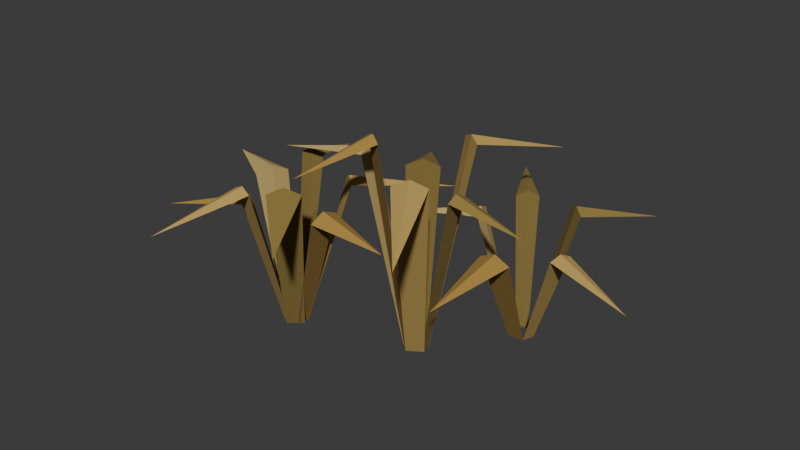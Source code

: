 # Source: grass-island.blend  (saved by Blender 5.2.45; exported with 4.5.12 LTS)
import bpy
from mathutils import Matrix  # noqa: F401  (used for matrix-valued properties, if any)

bpy.ops.wm.read_factory_settings(use_empty=True)
scene = bpy.context.scene
scene.name = 'Scene'

# ---- collections
col_collection = bpy.data.collections.new('Collection'); scene.collection.children.link(col_collection)

# ---- materials (node trees are filled in below, after node groups)
mat_warm_dry_grass = bpy.data.materials.new('Warm dry grass')
mat_warm_dry_grass.use_backface_culling = True

# ---- material node trees
mat_warm_dry_grass.use_nodes = True; mat_warm_dry_grass.node_tree.nodes.clear()
_N = mat_warm_dry_grass.node_tree.nodes; _L = mat_warm_dry_grass.node_tree.links
n0 = _N.new('ShaderNodeBsdfPrincipled'); n0.name = 'Principled BSDF'; n0.location = (-200, 100)
n0.inputs[2].default_value = 0.96
n0.inputs[10].default_value = 0.005
n1 = _N.new('ShaderNodeOutputMaterial'); n1.name = 'Material Output'; n1.location = (200, 100)
n2 = _N.new('ShaderNodeVertexColor'); n2.name = 'Color Attribute'; n2.location = (0, 0)
n2.layer_name = 'GrassColor'
_L.new(n0.outputs[0], n1.inputs[0])
_L.new(n2.outputs[0], n0.inputs[0])
n1.is_active_output = True

# ---- world
world_world = bpy.data.worlds.new('World'); scene.world = world_world
world_world.use_nodes = True; world_world.node_tree.nodes.clear()
_N = world_world.node_tree.nodes; _L = world_world.node_tree.links
n0 = _N.new('ShaderNodeOutputWorld'); n0.name = 'World Output'; n0.location = (200, 100)
n1 = _N.new('ShaderNodeBackground'); n1.name = 'Background'; n1.location = (-200, 100)
n1.inputs[0].default_value = (0.05088, 0.05088, 0.05088, 1.0)
_L.new(n1.outputs[0], n0.inputs[0])
n0.is_active_output = True
world_world.color = (0.05088, 0.05088, 0.05088)
world_world.sun_shadow_jitter_overblur = 0.0

# ---- meshes
me_closed_folded_grass_blades = bpy.data.meshes.new('Closed folded grass blades')
me_closed_folded_grass_blades.from_pydata([(-0.205, -0.092, 0.0), (-0.205, -0.048, 0.0), (-0.205, -0.07, 0.0099), (-0.1294, -0.11, 0.3015), (-0.1294, -0.03, 0.3015), (-0.1294, -0.07, 0.3195), (0.045, -0.07, 0.268), (-0.202, -0.06034, 0.0), (-0.2268, -0.04057, 0.0), (-0.2144, -0.05045, 0.007134), (-0.1225, 0.01861, 0.3545), (-0.1675, 0.05455, 0.3545), (-0.145, 0.03658, 0.3674), (0.01504, 0.2373, 0.315), (-0.2202, -0.04213, 0.0), (-0.2509, -0.04913, 0.0), (-0.2356, -0.04563, 0.00708), (-0.225, 0.03678, 0.3956), (-0.2808, 0.02405, 0.3956), (-0.2529, 0.03041, 0.4084), (-0.2929, 0.2057, 0.3515), (-0.243, -0.03933, 0.0), (-0.2621, -0.07897, 0.0), (-0.2525, -0.05915, 0.009899), (-0.3313, 0.02319, 0.3334), (-0.366, -0.04888, 0.3334), (-0.3487, -0.01284, 0.3514), (-0.5704, 0.09395, 0.2963), (-0.2595, -0.06645, 0.0), (-0.2456, -0.09524, 0.0), (-0.2525, -0.08085, 0.007189), (-0.3412, -0.09134, 0.3063), (-0.316, -0.1437, 0.3063), (-0.3286, -0.1175, 0.3193), (-0.5042, -0.202, 0.2722), (-0.2508, -0.0909, 0.0), (-0.2203, -0.09785, 0.0), (-0.2356, -0.09437, 0.007027), (-0.2852, -0.1843, 0.3745), (-0.2299, -0.197, 0.3745), (-0.2575, -0.1907, 0.3873), (-0.3082, -0.4127, 0.3328), (-0.2316, -0.1033, 0.0), (-0.1972, -0.07583, 0.0), (-0.2144, -0.08955, 0.009896), (-0.1874, -0.1875, 0.3863), (-0.1249, -0.1376, 0.3863), (-0.1562, -0.1626, 0.4043), (-0.02189, -0.331, 0.3433), (0.09593, 0.03461, 0.0), (0.06732, 0.04965, 0.0), (0.08163, 0.04213, 0.007271), (0.1548, 0.1182, 0.4977), (0.1028, 0.1455, 0.4977), (0.1288, 0.1318, 0.5109), (0.2374, 0.3387, 0.4423), (0.07524, 0.05288, 0.0), (0.03806, 0.02939, 0.0), (0.05665, 0.04114, 0.009894), (0.04652, 0.132, 0.4099), (-0.02108, 0.08933, 0.4099), (0.01272, 0.1107, 0.4279), (-0.08857, 0.271, 0.3643), (0.0444, 0.03455, 0.0), (0.04564, 0.003457, 0.0), (0.04502, 0.01901, 0.007002), (-0.06452, 0.04296, 0.4579), (-0.06227, -0.01358, 0.4579), (-0.06339, 0.01469, 0.4706), (-0.3134, 0.004737, 0.4069), (0.04418, 0.005327, 0.0), (0.07256, -0.009589, 0.0), (0.05837, -0.002131, 0.007215), (-0.003172, -0.05658, 0.5349), (0.04844, -0.0837, 0.5349), (0.02263, -0.07014, 0.548), (-0.05977, -0.227, 0.4754), (0.06476, -0.01288, 0.0), (0.1019, 0.01061, 0.0), (0.08335, -0.001136, 0.009898), (0.1093, -0.117, 0.4696), (0.1769, -0.07432, 0.4696), (0.1431, -0.09567, 0.4876), (0.2808, -0.3137, 0.4174), (0.0956, 0.00533, 0.0), (0.09436, 0.03666, 0.0), (0.09498, 0.02099, 0.007055), (0.1719, -0.00447, 0.4073), (0.1696, 0.05249, 0.4073), (0.1708, 0.02401, 0.4201), (0.3455, 0.03097, 0.362), (0.2283, 0.2492, 0.0), (0.2033, 0.232, 0.0), (0.2158, 0.2406, 0.00683), (0.1786, 0.3432, 0.3007), (0.1332, 0.3119, 0.3007), (0.1559, 0.3276, 0.3131), (0.01772, 0.5282, 0.2672), (0.2013, 0.2287, 0.0), (0.2107, 0.1971, 0.0), (0.206, 0.2129, 0.007414), (0.1152, 0.2171, 0.3016), (0.1323, 0.1597, 0.3016), (0.1238, 0.1884, 0.3151), (-0.06588, 0.132, 0.2681), (0.2074, 0.1956, 0.0), (0.2513, 0.1945, 0.0), (0.2294, 0.195, 0.009874), (0.187, 0.09874, 0.2457), (0.2668, 0.09673, 0.2457), (0.2269, 0.09774, 0.2637), (0.2213, -0.1266, 0.2184), (0.2485, 0.1973, 0.0), (0.2587, 0.2261, 0.0), (0.2536, 0.2117, 0.006878), (0.3338, 0.1539, 0.2573), (0.3523, 0.2063, 0.2573), (0.3431, 0.1801, 0.2698), (0.5495, 0.1073, 0.2287), (0.2582, 0.2299, 0.0), (0.2322, 0.2498, 0.0), (0.2452, 0.2398, 0.007356), (0.3223, 0.2917, 0.3106), (0.2751, 0.3278, 0.3106), (0.2987, 0.3098, 0.324), (0.4221, 0.4709, 0.276)], [], [(0, 2, 1), (0, 1, 3), (1, 4, 3), (1, 2, 4), (2, 5, 4), (2, 0, 5), (0, 3, 5), (3, 4, 6), (4, 5, 6), (5, 3, 6), (7, 9, 8), (7, 8, 10), (8, 11, 10), (8, 9, 11), (9, 12, 11), (9, 7, 12), (7, 10, 12), (10, 11, 13), (11, 12, 13), (12, 10, 13), (14, 16, 15), (14, 15, 17), (15, 18, 17), (15, 16, 18), (16, 19, 18), (16, 14, 19), (14, 17, 19), (17, 18, 20), (18, 19, 20), (19, 17, 20), (21, 23, 22), (21, 22, 24), (22, 25, 24), (22, 23, 25), (23, 26, 25), (23, 21, 26), (21, 24, 26), (24, 25, 27), (25, 26, 27), (26, 24, 27), (28, 30, 29), (28, 29, 31), (29, 32, 31), (29, 30, 32), (30, 33, 32), (30, 28, 33), (28, 31, 33), (31, 32, 34), (32, 33, 34), (33, 31, 34), (35, 37, 36), (35, 36, 38), (36, 39, 38), (36, 37, 39), (37, 40, 39), (37, 35, 40), (35, 38, 40), (38, 39, 41), (39, 40, 41), (40, 38, 41), (42, 44, 43), (42, 43, 45), (43, 46, 45), (43, 44, 46), (44, 47, 46), (44, 42, 47), (42, 45, 47), (45, 46, 48), (46, 47, 48), (47, 45, 48), (49, 51, 50), (49, 50, 52), (50, 53, 52), (50, 51, 53), (51, 54, 53), (51, 49, 54), (49, 52, 54), (52, 53, 55), (53, 54, 55), (54, 52, 55), (56, 58, 57), (56, 57, 59), (57, 60, 59), (57, 58, 60), (58, 61, 60), (58, 56, 61), (56, 59, 61), (59, 60, 62), (60, 61, 62), (61, 59, 62), (63, 65, 64), (63, 64, 66), (64, 67, 66), (64, 65, 67), (65, 68, 67), (65, 63, 68), (63, 66, 68), (66, 67, 69), (67, 68, 69), (68, 66, 69), (70, 72, 71), (70, 71, 73), (71, 74, 73), (71, 72, 74), (72, 75, 74), (72, 70, 75), (70, 73, 75), (73, 74, 76), (74, 75, 76), (75, 73, 76), (77, 79, 78), (77, 78, 80), (78, 81, 80), (78, 79, 81), (79, 82, 81), (79, 77, 82), (77, 80, 82), (80, 81, 83), (81, 82, 83), (82, 80, 83), (84, 86, 85), (84, 85, 87), (85, 88, 87), (85, 86, 88), (86, 89, 88), (86, 84, 89), (84, 87, 89), (87, 88, 90), (88, 89, 90), (89, 87, 90), (91, 93, 92), (91, 92, 94), (92, 95, 94), (92, 93, 95), (93, 96, 95), (93, 91, 96), (91, 94, 96), (94, 95, 97), (95, 96, 97), (96, 94, 97), (98, 100, 99), (98, 99, 101), (99, 102, 101), (99, 100, 102), (100, 103, 102), (100, 98, 103), (98, 101, 103), (101, 102, 104), (102, 103, 104), (103, 101, 104), (105, 107, 106), (105, 106, 108), (106, 109, 108), (106, 107, 109), (107, 110, 109), (107, 105, 110), (105, 108, 110), (108, 109, 111), (109, 110, 111), (110, 108, 111), (112, 114, 113), (112, 113, 115), (113, 116, 115), (113, 114, 116), (114, 117, 116), (114, 112, 117), (112, 115, 117), (115, 116, 118), (116, 117, 118), (117, 115, 118), (119, 121, 120), (119, 120, 122), (120, 123, 122), (120, 121, 123), (121, 124, 123), (121, 119, 124), (119, 122, 124), (122, 123, 125), (123, 124, 125), (124, 122, 125)])
_ca = me_closed_folded_grass_blades.color_attributes.new('GrassColor', 'BYTE_COLOR', 'CORNER')
_ca.data.foreach_set('color', [0.1746, 0.107, 0.02416, 1.0, 0.1746, 0.107, 0.02416, 1.0, 0.1746, 0.107, 0.02416, 1.0, 0.2705, 0.162, 0.0356, 1.0, 0.2705, 0.162, 0.0356, 1.0, 0.2705, 0.162, 0.0356, 1.0, 0.2705, 0.162, 0.0356, 1.0, 0.2705, 0.162, 0.0356, 1.0, 0.2705, 0.162, 0.0356, 1.0, 0.2705, 0.162, 0.0356, 1.0, 0.2705, 0.162, 0.0356, 1.0, 0.2705, 0.162, 0.0356, 1.0, 0.2705, 0.162, 0.0356, 1.0, 0.2705, 0.162, 0.0356, 1.0, 0.2705, 0.162, 0.0356, 1.0, 0.2705, 0.162, 0.0356, 1.0, 0.2705, 0.162, 0.0356, 1.0, 0.2705, 0.162, 0.0356, 1.0, 0.2705, 0.162, 0.0356, 1.0, 0.2705, 0.162, 0.0356, 1.0, 0.2705, 0.162, 0.0356, 1.0, 0.4072, 0.2423, 0.05127, 1.0, 0.4072, 0.2423, 0.05127, 1.0, 0.4072, 0.2423, 0.05127, 1.0, 0.4072, 0.2423, 0.05127, 1.0, 0.4072, 0.2423, 0.05127, 1.0, 0.4072, 0.2423, 0.05127, 1.0, 0.4072, 0.2423, 0.05127, 1.0, 0.4072, 0.2423, 0.05127, 1.0, 0.4072, 0.2423, 0.05127, 1.0, 0.2307, 0.1529, 0.04374, 1.0, 0.2307, 0.1529, 0.04374, 1.0, 0.2307, 0.1529, 0.04374, 1.0, 0.3564, 0.2346, 0.0648, 1.0, 0.3564, 0.2346, 0.0648, 1.0, 0.3564, 0.2346, 0.0648, 1.0, 0.3564, 0.2346, 0.0648, 1.0, 0.3564, 0.2346, 0.0648, 1.0, 0.3564, 0.2346, 0.0648, 1.0, 0.3564, 0.2346, 0.0648, 1.0, 0.3564, 0.2346, 0.0648, 1.0, 0.3564, 0.2346, 0.0648, 1.0, 0.3564, 0.2346, 0.0648, 1.0, 0.3564, 0.2346, 0.0648, 1.0, 0.3564, 0.2346, 0.0648, 1.0, 0.3564, 0.2346, 0.0648, 1.0, 0.3564, 0.2346, 0.0648, 1.0, 0.3564, 0.2346, 0.0648, 1.0, 0.3564, 0.2346, 0.0648, 1.0, 0.3564, 0.2346, 0.0648, 1.0, 0.3564, 0.2346, 0.0648, 1.0, 0.5395, 0.3564, 0.09531, 1.0, 0.5395, 0.3564, 0.09531, 1.0, 0.5395, 0.3564, 0.09531, 1.0, 0.5395, 0.3564, 0.09531, 1.0, 0.5395, 0.3564, 0.09531, 1.0, 0.5395, 0.3564, 0.09531, 1.0, 0.5395, 0.3564, 0.09531, 1.0, 0.5395, 0.3564, 0.09531, 1.0, 0.5395, 0.3564, 0.09531, 1.0, 0.1301, 0.09084, 0.02315, 1.0, 0.1301, 0.09084, 0.02315, 1.0, 0.1301, 0.09084, 0.02315, 1.0, 0.1981, 0.1384, 0.0331, 1.0, 0.1981, 0.1384, 0.0331, 1.0, 0.1981, 0.1384, 0.0331, 1.0, 0.1981, 0.1384, 0.0331, 1.0, 0.1981, 0.1384, 0.0331, 1.0, 0.1981, 0.1384, 0.0331, 1.0, 0.1981, 0.1384, 0.0331, 1.0, 0.1981, 0.1384, 0.0331, 1.0, 0.1981, 0.1384, 0.0331, 1.0, 0.1981, 0.1384, 0.0331, 1.0, 0.1981, 0.1384, 0.0331, 1.0, 0.1981, 0.1384, 0.0331, 1.0, 0.1981, 0.1384, 0.0331, 1.0, 0.1981, 0.1384, 0.0331, 1.0, 0.1981, 0.1384, 0.0331, 1.0, 0.1981, 0.1384, 0.0331, 1.0, 0.1981, 0.1384, 0.0331, 1.0, 0.1981, 0.1384, 0.0331, 1.0, 0.2961, 0.2051, 0.04667, 1.0, 0.2961, 0.2051, 0.04667, 1.0, 0.2961, 0.2051, 0.04667, 1.0, 0.2961, 0.2051, 0.04667, 1.0, 0.2961, 0.2051, 0.04667, 1.0, 0.2961, 0.2051, 0.04667, 1.0, 0.2961, 0.2051, 0.04667, 1.0, 0.2961, 0.2051, 0.04667, 1.0, 0.2961, 0.2051, 0.04667, 1.0, 0.2705, 0.1981, 0.07036, 1.0, 0.2705, 0.1981, 0.07036, 1.0, 0.2705, 0.1981, 0.07036, 1.0, 0.4233, 0.305, 0.1046, 1.0, 0.4233, 0.305, 0.1046, 1.0, 0.4233, 0.305, 0.1046, 1.0, 0.4233, 0.305, 0.1046, 1.0, 0.4233, 0.305, 0.1046, 1.0, 0.4233, 0.305, 0.1046, 1.0, 0.4233, 0.305, 0.1046, 1.0, 0.4233, 0.305, 0.1046, 1.0, 0.4233, 0.305, 0.1046, 1.0, 0.4233, 0.305, 0.1046, 1.0, 0.4233, 0.305, 0.1046, 1.0, 0.4233, 0.305, 0.1046, 1.0, 0.4233, 0.305, 0.1046, 1.0, 0.4233, 0.305, 0.1046, 1.0, 0.4233, 0.305, 0.1046, 1.0, 0.4233, 0.305, 0.1046, 1.0, 0.4233, 0.305, 0.1046, 1.0, 0.4233, 0.305, 0.1046, 1.0, 0.6376, 0.4621, 0.1559, 1.0, 0.6376, 0.4621, 0.1559, 1.0, 0.6376, 0.4621, 0.1559, 1.0, 0.6376, 0.4621, 0.1559, 1.0, 0.6376, 0.4621, 0.1559, 1.0, 0.6376, 0.4621, 0.1559, 1.0, 0.6376, 0.4621, 0.1559, 1.0, 0.6376, 0.4621, 0.1559, 1.0, 0.6376, 0.4621, 0.1559, 1.0, 0.1746, 0.107, 0.02416, 1.0, 0.1746, 0.107, 0.02416, 1.0, 0.1746, 0.107, 0.02416, 1.0, 0.2705, 0.162, 0.0356, 1.0, 0.2705, 0.162, 0.0356, 1.0, 0.2705, 0.162, 0.0356, 1.0, 0.2705, 0.162, 0.0356, 1.0, 0.2705, 0.162, 0.0356, 1.0, 0.2705, 0.162, 0.0356, 1.0, 0.2705, 0.162, 0.0356, 1.0, 0.2705, 0.162, 0.0356, 1.0, 0.2705, 0.162, 0.0356, 1.0, 0.2705, 0.162, 0.0356, 1.0, 0.2705, 0.162, 0.0356, 1.0, 0.2705, 0.162, 0.0356, 1.0, 0.2705, 0.162, 0.0356, 1.0, 0.2705, 0.162, 0.0356, 1.0, 0.2705, 0.162, 0.0356, 1.0, 0.2705, 0.162, 0.0356, 1.0, 0.2705, 0.162, 0.0356, 1.0, 0.2705, 0.162, 0.0356, 1.0, 0.4072, 0.2423, 0.05127, 1.0, 0.4072, 0.2423, 0.05127, 1.0, 0.4072, 0.2423, 0.05127, 1.0, 0.4072, 0.2423, 0.05127, 1.0, 0.4072, 0.2423, 0.05127, 1.0, 0.4072, 0.2423, 0.05127, 1.0, 0.4072, 0.2423, 0.05127, 1.0, 0.4072, 0.2423, 0.05127, 1.0, 0.4072, 0.2423, 0.05127, 1.0, 0.2307, 0.1529, 0.04374, 1.0, 0.2307, 0.1529, 0.04374, 1.0, 0.2307, 0.1529, 0.04374, 1.0, 0.3564, 0.2346, 0.0648, 1.0, 0.3564, 0.2346, 0.0648, 1.0, 0.3564, 0.2346, 0.0648, 1.0, 0.3564, 0.2346, 0.0648, 1.0, 0.3564, 0.2346, 0.0648, 1.0, 0.3564, 0.2346, 0.0648, 1.0, 0.3564, 0.2346, 0.0648, 1.0, 0.3564, 0.2346, 0.0648, 1.0, 0.3564, 0.2346, 0.0648, 1.0, 0.3564, 0.2346, 0.0648, 1.0, 0.3564, 0.2346, 0.0648, 1.0, 0.3564, 0.2346, 0.0648, 1.0, 0.3564, 0.2346, 0.0648, 1.0, 0.3564, 0.2346, 0.0648, 1.0, 0.3564, 0.2346, 0.0648, 1.0, 0.3564, 0.2346, 0.0648, 1.0, 0.3564, 0.2346, 0.0648, 1.0, 0.3564, 0.2346, 0.0648, 1.0, 0.5395, 0.3564, 0.09531, 1.0, 0.5395, 0.3564, 0.09531, 1.0, 0.5395, 0.3564, 0.09531, 1.0, 0.5395, 0.3564, 0.09531, 1.0, 0.5395, 0.3564, 0.09531, 1.0, 0.5395, 0.3564, 0.09531, 1.0, 0.5395, 0.3564, 0.09531, 1.0, 0.5395, 0.3564, 0.09531, 1.0, 0.5395, 0.3564, 0.09531, 1.0, 0.1301, 0.09084, 0.02315, 1.0, 0.1301, 0.09084, 0.02315, 1.0, 0.1301, 0.09084, 0.02315, 1.0, 0.1981, 0.1384, 0.0331, 1.0, 0.1981, 0.1384, 0.0331, 1.0, 0.1981, 0.1384, 0.0331, 1.0, 0.1981, 0.1384, 0.0331, 1.0, 0.1981, 0.1384, 0.0331, 1.0, 0.1981, 0.1384, 0.0331, 1.0, 0.1981, 0.1384, 0.0331, 1.0, 0.1981, 0.1384, 0.0331, 1.0, 0.1981, 0.1384, 0.0331, 1.0, 0.1981, 0.1384, 0.0331, 1.0, 0.1981, 0.1384, 0.0331, 1.0, 0.1981, 0.1384, 0.0331, 1.0, 0.1981, 0.1384, 0.0331, 1.0, 0.1981, 0.1384, 0.0331, 1.0, 0.1981, 0.1384, 0.0331, 1.0, 0.1981, 0.1384, 0.0331, 1.0, 0.1981, 0.1384, 0.0331, 1.0, 0.1981, 0.1384, 0.0331, 1.0, 0.2961, 0.2051, 0.04667, 1.0, 0.2961, 0.2051, 0.04667, 1.0, 0.2961, 0.2051, 0.04667, 1.0, 0.2961, 0.2051, 0.04667, 1.0, 0.2961, 0.2051, 0.04667, 1.0, 0.2961, 0.2051, 0.04667, 1.0, 0.2961, 0.2051, 0.04667, 1.0, 0.2961, 0.2051, 0.04667, 1.0, 0.2961, 0.2051, 0.04667, 1.0, 0.2307, 0.1529, 0.04374, 1.0, 0.2307, 0.1529, 0.04374, 1.0, 0.2307, 0.1529, 0.04374, 1.0, 0.3564, 0.2346, 0.0648, 1.0, 0.3564, 0.2346, 0.0648, 1.0, 0.3564, 0.2346, 0.0648, 1.0, 0.3564, 0.2346, 0.0648, 1.0, 0.3564, 0.2346, 0.0648, 1.0, 0.3564, 0.2346, 0.0648, 1.0, 0.3564, 0.2346, 0.0648, 1.0, 0.3564, 0.2346, 0.0648, 1.0, 0.3564, 0.2346, 0.0648, 1.0, 0.3564, 0.2346, 0.0648, 1.0, 0.3564, 0.2346, 0.0648, 1.0, 0.3564, 0.2346, 0.0648, 1.0, 0.3564, 0.2346, 0.0648, 1.0, 0.3564, 0.2346, 0.0648, 1.0, 0.3564, 0.2346, 0.0648, 1.0, 0.3564, 0.2346, 0.0648, 1.0, 0.3564, 0.2346, 0.0648, 1.0, 0.3564, 0.2346, 0.0648, 1.0, 0.5395, 0.3564, 0.09531, 1.0, 0.5395, 0.3564, 0.09531, 1.0, 0.5395, 0.3564, 0.09531, 1.0, 0.5395, 0.3564, 0.09531, 1.0, 0.5395, 0.3564, 0.09531, 1.0, 0.5395, 0.3564, 0.09531, 1.0, 0.5395, 0.3564, 0.09531, 1.0, 0.5395, 0.3564, 0.09531, 1.0, 0.5395, 0.3564, 0.09531, 1.0, 0.1301, 0.09084, 0.02315, 1.0, 0.1301, 0.09084, 0.02315, 1.0, 0.1301, 0.09084, 0.02315, 1.0, 0.1981, 0.1384, 0.0331, 1.0, 0.1981, 0.1384, 0.0331, 1.0, 0.1981, 0.1384, 0.0331, 1.0, 0.1981, 0.1384, 0.0331, 1.0, 0.1981, 0.1384, 0.0331, 1.0, 0.1981, 0.1384, 0.0331, 1.0, 0.1981, 0.1384, 0.0331, 1.0, 0.1981, 0.1384, 0.0331, 1.0, 0.1981, 0.1384, 0.0331, 1.0, 0.1981, 0.1384, 0.0331, 1.0, 0.1981, 0.1384, 0.0331, 1.0, 0.1981, 0.1384, 0.0331, 1.0, 0.1981, 0.1384, 0.0331, 1.0, 0.1981, 0.1384, 0.0331, 1.0, 0.1981, 0.1384, 0.0331, 1.0, 0.1981, 0.1384, 0.0331, 1.0, 0.1981, 0.1384, 0.0331, 1.0, 0.1981, 0.1384, 0.0331, 1.0, 0.2961, 0.2051, 0.04667, 1.0, 0.2961, 0.2051, 0.04667, 1.0, 0.2961, 0.2051, 0.04667, 1.0, 0.2961, 0.2051, 0.04667, 1.0, 0.2961, 0.2051, 0.04667, 1.0, 0.2961, 0.2051, 0.04667, 1.0, 0.2961, 0.2051, 0.04667, 1.0, 0.2961, 0.2051, 0.04667, 1.0, 0.2961, 0.2051, 0.04667, 1.0, 0.2705, 0.1981, 0.07036, 1.0, 0.2705, 0.1981, 0.07036, 1.0, 0.2705, 0.1981, 0.07036, 1.0, 0.4233, 0.305, 0.1046, 1.0, 0.4233, 0.305, 0.1046, 1.0, 0.4233, 0.305, 0.1046, 1.0, 0.4233, 0.305, 0.1046, 1.0, 0.4233, 0.305, 0.1046, 1.0, 0.4233, 0.305, 0.1046, 1.0, 0.4233, 0.305, 0.1046, 1.0, 0.4233, 0.305, 0.1046, 1.0, 0.4233, 0.305, 0.1046, 1.0, 0.4233, 0.305, 0.1046, 1.0, 0.4233, 0.305, 0.1046, 1.0, 0.4233, 0.305, 0.1046, 1.0, 0.4233, 0.305, 0.1046, 1.0, 0.4233, 0.305, 0.1046, 1.0, 0.4233, 0.305, 0.1046, 1.0, 0.4233, 0.305, 0.1046, 1.0, 0.4233, 0.305, 0.1046, 1.0, 0.4233, 0.305, 0.1046, 1.0, 0.6376, 0.4621, 0.1559, 1.0, 0.6376, 0.4621, 0.1559, 1.0, 0.6376, 0.4621, 0.1559, 1.0, 0.6376, 0.4621, 0.1559, 1.0, 0.6376, 0.4621, 0.1559, 1.0, 0.6376, 0.4621, 0.1559, 1.0, 0.6376, 0.4621, 0.1559, 1.0, 0.6376, 0.4621, 0.1559, 1.0, 0.6376, 0.4621, 0.1559, 1.0, 0.1746, 0.107, 0.02416, 1.0, 0.1746, 0.107, 0.02416, 1.0, 0.1746, 0.107, 0.02416, 1.0, 0.2705, 0.162, 0.0356, 1.0, 0.2705, 0.162, 0.0356, 1.0, 0.2705, 0.162, 0.0356, 1.0, 0.2705, 0.162, 0.0356, 1.0, 0.2705, 0.162, 0.0356, 1.0, 0.2705, 0.162, 0.0356, 1.0, 0.2705, 0.162, 0.0356, 1.0, 0.2705, 0.162, 0.0356, 1.0, 0.2705, 0.162, 0.0356, 1.0, 0.2705, 0.162, 0.0356, 1.0, 0.2705, 0.162, 0.0356, 1.0, 0.2705, 0.162, 0.0356, 1.0, 0.2705, 0.162, 0.0356, 1.0, 0.2705, 0.162, 0.0356, 1.0, 0.2705, 0.162, 0.0356, 1.0, 0.2705, 0.162, 0.0356, 1.0, 0.2705, 0.162, 0.0356, 1.0, 0.2705, 0.162, 0.0356, 1.0, 0.4072, 0.2423, 0.05127, 1.0, 0.4072, 0.2423, 0.05127, 1.0, 0.4072, 0.2423, 0.05127, 1.0, 0.4072, 0.2423, 0.05127, 1.0, 0.4072, 0.2423, 0.05127, 1.0, 0.4072, 0.2423, 0.05127, 1.0, 0.4072, 0.2423, 0.05127, 1.0, 0.4072, 0.2423, 0.05127, 1.0, 0.4072, 0.2423, 0.05127, 1.0, 0.2307, 0.1529, 0.04374, 1.0, 0.2307, 0.1529, 0.04374, 1.0, 0.2307, 0.1529, 0.04374, 1.0, 0.3564, 0.2346, 0.0648, 1.0, 0.3564, 0.2346, 0.0648, 1.0, 0.3564, 0.2346, 0.0648, 1.0, 0.3564, 0.2346, 0.0648, 1.0, 0.3564, 0.2346, 0.0648, 1.0, 0.3564, 0.2346, 0.0648, 1.0, 0.3564, 0.2346, 0.0648, 1.0, 0.3564, 0.2346, 0.0648, 1.0, 0.3564, 0.2346, 0.0648, 1.0, 0.3564, 0.2346, 0.0648, 1.0, 0.3564, 0.2346, 0.0648, 1.0, 0.3564, 0.2346, 0.0648, 1.0, 0.3564, 0.2346, 0.0648, 1.0, 0.3564, 0.2346, 0.0648, 1.0, 0.3564, 0.2346, 0.0648, 1.0, 0.3564, 0.2346, 0.0648, 1.0, 0.3564, 0.2346, 0.0648, 1.0, 0.3564, 0.2346, 0.0648, 1.0, 0.5395, 0.3564, 0.09531, 1.0, 0.5395, 0.3564, 0.09531, 1.0, 0.5395, 0.3564, 0.09531, 1.0, 0.5395, 0.3564, 0.09531, 1.0, 0.5395, 0.3564, 0.09531, 1.0, 0.5395, 0.3564, 0.09531, 1.0, 0.5395, 0.3564, 0.09531, 1.0, 0.5395, 0.3564, 0.09531, 1.0, 0.5395, 0.3564, 0.09531, 1.0, 0.1301, 0.09084, 0.02315, 1.0, 0.1301, 0.09084, 0.02315, 1.0, 0.1301, 0.09084, 0.02315, 1.0, 0.1981, 0.1384, 0.0331, 1.0, 0.1981, 0.1384, 0.0331, 1.0, 0.1981, 0.1384, 0.0331, 1.0, 0.1981, 0.1384, 0.0331, 1.0, 0.1981, 0.1384, 0.0331, 1.0, 0.1981, 0.1384, 0.0331, 1.0, 0.1981, 0.1384, 0.0331, 1.0, 0.1981, 0.1384, 0.0331, 1.0, 0.1981, 0.1384, 0.0331, 1.0, 0.1981, 0.1384, 0.0331, 1.0, 0.1981, 0.1384, 0.0331, 1.0, 0.1981, 0.1384, 0.0331, 1.0, 0.1981, 0.1384, 0.0331, 1.0, 0.1981, 0.1384, 0.0331, 1.0, 0.1981, 0.1384, 0.0331, 1.0, 0.1981, 0.1384, 0.0331, 1.0, 0.1981, 0.1384, 0.0331, 1.0, 0.1981, 0.1384, 0.0331, 1.0, 0.2961, 0.2051, 0.04667, 1.0, 0.2961, 0.2051, 0.04667, 1.0, 0.2961, 0.2051, 0.04667, 1.0, 0.2961, 0.2051, 0.04667, 1.0, 0.2961, 0.2051, 0.04667, 1.0, 0.2961, 0.2051, 0.04667, 1.0, 0.2961, 0.2051, 0.04667, 1.0, 0.2961, 0.2051, 0.04667, 1.0, 0.2961, 0.2051, 0.04667, 1.0, 0.1301, 0.09084, 0.02315, 1.0, 0.1301, 0.09084, 0.02315, 1.0, 0.1301, 0.09084, 0.02315, 1.0, 0.1981, 0.1384, 0.0331, 1.0, 0.1981, 0.1384, 0.0331, 1.0, 0.1981, 0.1384, 0.0331, 1.0, 0.1981, 0.1384, 0.0331, 1.0, 0.1981, 0.1384, 0.0331, 1.0, 0.1981, 0.1384, 0.0331, 1.0, 0.1981, 0.1384, 0.0331, 1.0, 0.1981, 0.1384, 0.0331, 1.0, 0.1981, 0.1384, 0.0331, 1.0, 0.1981, 0.1384, 0.0331, 1.0, 0.1981, 0.1384, 0.0331, 1.0, 0.1981, 0.1384, 0.0331, 1.0, 0.1981, 0.1384, 0.0331, 1.0, 0.1981, 0.1384, 0.0331, 1.0, 0.1981, 0.1384, 0.0331, 1.0, 0.1981, 0.1384, 0.0331, 1.0, 0.1981, 0.1384, 0.0331, 1.0, 0.1981, 0.1384, 0.0331, 1.0, 0.2961, 0.2051, 0.04667, 1.0, 0.2961, 0.2051, 0.04667, 1.0, 0.2961, 0.2051, 0.04667, 1.0, 0.2961, 0.2051, 0.04667, 1.0, 0.2961, 0.2051, 0.04667, 1.0, 0.2961, 0.2051, 0.04667, 1.0, 0.2961, 0.2051, 0.04667, 1.0, 0.2961, 0.2051, 0.04667, 1.0, 0.2961, 0.2051, 0.04667, 1.0, 0.2705, 0.1981, 0.07036, 1.0, 0.2705, 0.1981, 0.07036, 1.0, 0.2705, 0.1981, 0.07036, 1.0, 0.4233, 0.305, 0.1046, 1.0, 0.4233, 0.305, 0.1046, 1.0, 0.4233, 0.305, 0.1046, 1.0, 0.4233, 0.305, 0.1046, 1.0, 0.4233, 0.305, 0.1046, 1.0, 0.4233, 0.305, 0.1046, 1.0, 0.4233, 0.305, 0.1046, 1.0, 0.4233, 0.305, 0.1046, 1.0, 0.4233, 0.305, 0.1046, 1.0, 0.4233, 0.305, 0.1046, 1.0, 0.4233, 0.305, 0.1046, 1.0, 0.4233, 0.305, 0.1046, 1.0, 0.4233, 0.305, 0.1046, 1.0, 0.4233, 0.305, 0.1046, 1.0, 0.4233, 0.305, 0.1046, 1.0, 0.4233, 0.305, 0.1046, 1.0, 0.4233, 0.305, 0.1046, 1.0, 0.4233, 0.305, 0.1046, 1.0, 0.6376, 0.4621, 0.1559, 1.0, 0.6376, 0.4621, 0.1559, 1.0, 0.6376, 0.4621, 0.1559, 1.0, 0.6376, 0.4621, 0.1559, 1.0, 0.6376, 0.4621, 0.1559, 1.0, 0.6376, 0.4621, 0.1559, 1.0, 0.6376, 0.4621, 0.1559, 1.0, 0.6376, 0.4621, 0.1559, 1.0, 0.6376, 0.4621, 0.1559, 1.0, 0.1746, 0.107, 0.02416, 1.0, 0.1746, 0.107, 0.02416, 1.0, 0.1746, 0.107, 0.02416, 1.0, 0.2705, 0.162, 0.0356, 1.0, 0.2705, 0.162, 0.0356, 1.0, 0.2705, 0.162, 0.0356, 1.0, 0.2705, 0.162, 0.0356, 1.0, 0.2705, 0.162, 0.0356, 1.0, 0.2705, 0.162, 0.0356, 1.0, 0.2705, 0.162, 0.0356, 1.0, 0.2705, 0.162, 0.0356, 1.0, 0.2705, 0.162, 0.0356, 1.0, 0.2705, 0.162, 0.0356, 1.0, 0.2705, 0.162, 0.0356, 1.0, 0.2705, 0.162, 0.0356, 1.0, 0.2705, 0.162, 0.0356, 1.0, 0.2705, 0.162, 0.0356, 1.0, 0.2705, 0.162, 0.0356, 1.0, 0.2705, 0.162, 0.0356, 1.0, 0.2705, 0.162, 0.0356, 1.0, 0.2705, 0.162, 0.0356, 1.0, 0.4072, 0.2423, 0.05127, 1.0, 0.4072, 0.2423, 0.05127, 1.0, 0.4072, 0.2423, 0.05127, 1.0, 0.4072, 0.2423, 0.05127, 1.0, 0.4072, 0.2423, 0.05127, 1.0, 0.4072, 0.2423, 0.05127, 1.0, 0.4072, 0.2423, 0.05127, 1.0, 0.4072, 0.2423, 0.05127, 1.0, 0.4072, 0.2423, 0.05127, 1.0, 0.2307, 0.1529, 0.04374, 1.0, 0.2307, 0.1529, 0.04374, 1.0, 0.2307, 0.1529, 0.04374, 1.0, 0.3564, 0.2346, 0.0648, 1.0, 0.3564, 0.2346, 0.0648, 1.0, 0.3564, 0.2346, 0.0648, 1.0, 0.3564, 0.2346, 0.0648, 1.0, 0.3564, 0.2346, 0.0648, 1.0, 0.3564, 0.2346, 0.0648, 1.0, 0.3564, 0.2346, 0.0648, 1.0, 0.3564, 0.2346, 0.0648, 1.0, 0.3564, 0.2346, 0.0648, 1.0, 0.3564, 0.2346, 0.0648, 1.0, 0.3564, 0.2346, 0.0648, 1.0, 0.3564, 0.2346, 0.0648, 1.0, 0.3564, 0.2346, 0.0648, 1.0, 0.3564, 0.2346, 0.0648, 1.0, 0.3564, 0.2346, 0.0648, 1.0, 0.3564, 0.2346, 0.0648, 1.0, 0.3564, 0.2346, 0.0648, 1.0, 0.3564, 0.2346, 0.0648, 1.0, 0.5395, 0.3564, 0.09531, 1.0, 0.5395, 0.3564, 0.09531, 1.0, 0.5395, 0.3564, 0.09531, 1.0, 0.5395, 0.3564, 0.09531, 1.0, 0.5395, 0.3564, 0.09531, 1.0, 0.5395, 0.3564, 0.09531, 1.0, 0.5395, 0.3564, 0.09531, 1.0, 0.5395, 0.3564, 0.09531, 1.0, 0.5395, 0.3564, 0.09531, 1.0, 0.1301, 0.09084, 0.02315, 1.0, 0.1301, 0.09084, 0.02315, 1.0, 0.1301, 0.09084, 0.02315, 1.0, 0.1981, 0.1384, 0.0331, 1.0, 0.1981, 0.1384, 0.0331, 1.0, 0.1981, 0.1384, 0.0331, 1.0, 0.1981, 0.1384, 0.0331, 1.0, 0.1981, 0.1384, 0.0331, 1.0, 0.1981, 0.1384, 0.0331, 1.0, 0.1981, 0.1384, 0.0331, 1.0, 0.1981, 0.1384, 0.0331, 1.0, 0.1981, 0.1384, 0.0331, 1.0, 0.1981, 0.1384, 0.0331, 1.0, 0.1981, 0.1384, 0.0331, 1.0, 0.1981, 0.1384, 0.0331, 1.0, 0.1981, 0.1384, 0.0331, 1.0, 0.1981, 0.1384, 0.0331, 1.0, 0.1981, 0.1384, 0.0331, 1.0, 0.1981, 0.1384, 0.0331, 1.0, 0.1981, 0.1384, 0.0331, 1.0, 0.1981, 0.1384, 0.0331, 1.0, 0.2961, 0.2051, 0.04667, 1.0, 0.2961, 0.2051, 0.04667, 1.0, 0.2961, 0.2051, 0.04667, 1.0, 0.2961, 0.2051, 0.04667, 1.0, 0.2961, 0.2051, 0.04667, 1.0, 0.2961, 0.2051, 0.04667, 1.0, 0.2961, 0.2051, 0.04667, 1.0, 0.2961, 0.2051, 0.04667, 1.0, 0.2961, 0.2051, 0.04667, 1.0])
me_closed_folded_grass_blades.materials.append(mat_warm_dry_grass)
me_closed_folded_grass_blades.update()

# ---- objects
ob_grassisland = bpy.data.objects.new('GrassIsland', me_closed_folded_grass_blades)

# ---- transforms, parenting, visibility, modifiers, constraints
ob_grassisland.location = (0.0, 0.0, 0.0)

# ---- collection membership
col_collection.objects.link(ob_grassisland)

# ---- scene / render settings (as saved in the file)
scene.frame_start = 1; scene.frame_end = 250; scene.frame_set(1)
scene.render.engine = 'BLENDER_EEVEE_NEXT'
scene.render.bake_bias = 0.0
scene.render.bake_samples = 0
scene.render.compositor_device = 'GPU'
scene.eevee.use_volume_custom_range = False
scene.eevee.fast_gi_thickness_near = 0.1
scene.eevee.fast_gi_thickness_far = 0.0
scene.eevee.ray_tracing_options.screen_trace_thickness = 0.1
bpy.context.view_layer.update()

# ---- added for rendering (the .blend has no active camera and no usable light): camera, sun
cam_auto = bpy.data.cameras.new('AutoCamera')
cam_auto.lens = 50.0
cam_auto.sensor_width = 36.0
cam_auto.clip_end = 1000.0
ob_auto_camera = bpy.data.objects.new('AutoCamera', cam_auto)
scene.collection.objects.link(ob_auto_camera)
ob_auto_camera.location = (1.43467, -1.67645, 1.43013)
ob_auto_camera.rotation_euler = (1.09748, -7.21219e-08, 0.694738)
scene.camera = ob_auto_camera
light_auto_sun = bpy.data.lights.new('AutoSun', 'SUN')
light_auto_sun.energy = 3.0
light_auto_sun.angle = 0.0523599
ob_auto_sun = bpy.data.objects.new('AutoSun', light_auto_sun)
scene.collection.objects.link(ob_auto_sun)
ob_auto_sun.rotation_euler = (0.872665, 0.174533, 0.523599)
bpy.context.view_layer.update()
